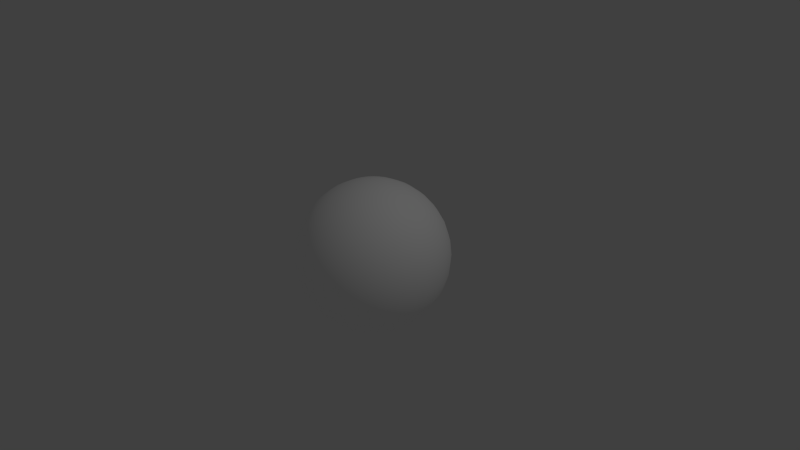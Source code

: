 # Source: sphere_tex.blend  (saved by Blender 2.71.0; exported with 4.5.12 LTS)
import bpy
from mathutils import Matrix  # noqa: F401  (used for matrix-valued properties, if any)

bpy.ops.wm.read_factory_settings(use_empty=True)
scene = bpy.context.scene
scene.name = 'Scene'

# ---- collections
col_collection_1 = bpy.data.collections.new('Collection 1'); scene.collection.children.link(col_collection_1)

# ---- materials (node trees are filled in below, after node groups)
mat_material_001 = bpy.data.materials.new('Material.001')
mat_material_001.alpha_threshold = 0.0
mat_material_001.use_transparent_shadow = False
mat_material_001.diffuse_color = (1.0, 1.0, 1.0, 1.0)
mat_material_001.roughness = 0.5
mat_material_001.specular_intensity = 1.0
mat_material_001.line_color = (0.0, 0.0, 0.0, 1.0)

# ---- material node trees

# ---- world
world_world = bpy.data.worlds.new('World'); scene.world = world_world
world_world.color = (0.05088, 0.05088, 0.05088)
world_world.use_sun_shadow = False
world_world.sun_shadow_jitter_overblur = 0.0
world_world.cycles.sampling_method = 'MANUAL'
world_world.cycles.sample_map_resolution = 256

# ---- cameras
cam_camera = bpy.data.cameras.new('Camera')
cam_camera.clip_end = 100.0
cam_camera.lens = 35.0
cam_camera.sensor_width = 32.0
cam_camera.sensor_height = 18.0
cam_camera.ortho_scale = 7.314
cam_camera.dof.focus_distance = 0.0
cam_camera.dof.aperture_fstop = 128.0

# ---- lights
light_lamp = bpy.data.lights.new('Lamp', 'POINT')
light_lamp.transmission_factor = 0.0
light_lamp.cutoff_distance = 30.0
light_lamp.energy = 100.0
light_lamp.shadow_buffer_clip_start = 1.001
light_lamp.shadow_soft_size = 0.1
light_lamp.shadow_maximum_resolution = 0.006
light_lamp.use_absolute_resolution = True
light_lamp.cycles.use_multiple_importance_sampling = False

# ---- meshes
me_sphere = bpy.data.meshes.new('Sphere')
me_sphere.from_pydata([(-0.1951, 0.0, 0.9808), (-0.3827, 0.0, 0.9239), (-0.5556, 0.0, 0.8315), (-0.7071, 0.0, 0.7071), (-0.8315, 0.0, 0.5556), (-0.9239, 0.0, 0.3827), (-0.9808, 0.0, 0.1951), (-1.0, 0.0, 7.55e-08), (-0.9808, 0.0, -0.1951), (-0.9239, 0.0, -0.3827), (-0.8315, 0.0, -0.5556), (-0.7071, 0.0, -0.7071), (-0.5556, 0.0, -0.8315), (-0.3827, 0.0, -0.9239), (-0.1951, 0.0, -0.9808), (-0.1913, 0.03806, 0.9808), (-0.3753, 0.07466, 0.9239), (-0.5449, 0.1084, 0.8315), (-0.6935, 0.1379, 0.7071), (-0.8155, 0.1622, 0.5556), (-0.9061, 0.1802, 0.3827), (-0.9619, 0.1913, 0.1951), (-0.9808, 0.1951, 7.55e-08), (-0.9619, 0.1913, -0.1951), (-0.9061, 0.1802, -0.3827), (-0.8155, 0.1622, -0.5556), (-0.6935, 0.1379, -0.7071), (-0.5449, 0.1084, -0.8315), (-0.3753, 0.07466, -0.9239), (-0.1913, 0.03806, -0.9808), (-0.1802, 0.07466, 0.9808), (-0.3536, 0.1464, 0.9239), (-0.5133, 0.2126, 0.8315), (-0.6533, 0.2706, 0.7071), (-0.7682, 0.3182, 0.5556), (-0.8536, 0.3536, 0.3827), (-0.9061, 0.3753, 0.1951), (-0.9239, 0.3827, 7.55e-08), (-0.9061, 0.3753, -0.1951), (-0.8536, 0.3536, -0.3827), (-0.7682, 0.3182, -0.5556), (-0.6533, 0.2706, -0.7071), (-0.5133, 0.2126, -0.8315), (-0.3536, 0.1464, -0.9239), (-0.1802, 0.07466, -0.9808), (-0.1622, 0.1084, 0.9808), (-0.3182, 0.2126, 0.9239), (-0.4619, 0.3087, 0.8315), (-0.5879, 0.3928, 0.7071), (-0.6913, 0.4619, 0.5556), (-0.7682, 0.5133, 0.3827), (-0.8155, 0.5449, 0.1951), (-0.8315, 0.5556, 7.55e-08), (-0.8155, 0.5449, -0.1951), (-0.7682, 0.5133, -0.3827), (-0.6913, 0.4619, -0.5556), (-0.5879, 0.3928, -0.7071), (-0.4619, 0.3087, -0.8315), (-0.3182, 0.2126, -0.9239), (-0.1622, 0.1084, -0.9808), (-0.1379, 0.1379, 0.9808), (-0.2706, 0.2706, 0.9239), (-0.3928, 0.3928, 0.8315), (-0.5, 0.5, 0.7071), (-0.5879, 0.5879, 0.5556), (-0.6533, 0.6533, 0.3827), (-0.6935, 0.6935, 0.1951), (-0.7071, 0.7071, 7.55e-08), (-0.6935, 0.6935, -0.1951), (-0.6533, 0.6533, -0.3827), (-0.5879, 0.5879, -0.5556), (-0.5, 0.5, -0.7071), (-0.3928, 0.3928, -0.8315), (-0.2706, 0.2706, -0.9239), (-0.1379, 0.1379, -0.9808), (-0.1084, 0.1622, 0.9808), (-0.2126, 0.3182, 0.9239), (-0.3087, 0.4619, 0.8315), (-0.3928, 0.5879, 0.7071), (-0.4619, 0.6913, 0.5556), (-0.5133, 0.7682, 0.3827), (-0.5449, 0.8155, 0.1951), (-0.5556, 0.8315, 7.55e-08), (-0.5449, 0.8155, -0.1951), (-0.5133, 0.7682, -0.3827), (-0.4619, 0.6913, -0.5556), (-0.3928, 0.5879, -0.7071), (-0.3087, 0.4619, -0.8315), (-0.2126, 0.3182, -0.9239), (-0.1084, 0.1622, -0.9808), (-0.07466, 0.1802, 0.9808), (-0.1464, 0.3536, 0.9239), (-0.2126, 0.5133, 0.8315), (-0.2706, 0.6533, 0.7071), (-0.3182, 0.7682, 0.5556), (-0.3536, 0.8536, 0.3827), (-0.3753, 0.9061, 0.1951), (-0.3827, 0.9239, 7.55e-08), (-0.3753, 0.9061, -0.1951), (-0.3536, 0.8536, -0.3827), (-0.3182, 0.7682, -0.5556), (-0.2706, 0.6533, -0.7071), (-0.2126, 0.5133, -0.8315), (-0.1464, 0.3536, -0.9239), (-0.07466, 0.1802, -0.9808), (-0.03806, 0.1913, 0.9808), (-0.07466, 0.3753, 0.9239), (-0.1084, 0.5449, 0.8315), (-0.1379, 0.6935, 0.7071), (-0.1622, 0.8155, 0.5556), (-0.1802, 0.9061, 0.3827), (-0.1913, 0.9619, 0.1951), (-0.1951, 0.9808, 7.55e-08), (-0.1913, 0.9619, -0.1951), (-0.1802, 0.9061, -0.3827), (-0.1622, 0.8155, -0.5556), (-0.1379, 0.6935, -0.7071), (-0.1084, 0.5449, -0.8315), (-0.07466, 0.3753, -0.9239), (-0.03806, 0.1913, -0.9808), (3.266e-07, 0.1951, 0.9808), (3.192e-07, 0.3827, 0.9239), (3.117e-07, 0.5556, 0.8315), (3.192e-07, 0.7071, 0.7071), (3.341e-07, 0.8315, 0.5556), (2.745e-07, 0.9239, 0.3827), (3.937e-07, 0.9808, 0.1951), (3.788e-07, 1.0, 7.55e-08), (3.937e-07, 0.9808, -0.1951), (2.298e-07, 0.9239, -0.3827), (3.341e-07, 0.8315, -0.5556), (3.192e-07, 0.7071, -0.7071), (3.415e-07, 0.5556, -0.8315), (3.043e-07, 0.3827, -0.9239), (3.08e-07, 0.1951, -0.9808), (0.03806, 0.1913, 0.9808), (0.07466, 0.3753, 0.9239), (0.1084, 0.5449, 0.8315), (0.138, 0.6935, 0.7071), (0.1622, 0.8155, 0.5556), (0.1802, 0.9061, 0.3827), (0.1913, 0.9619, 0.1951), (0.1951, 0.9808, 7.55e-08), (0.1913, 0.9619, -0.1951), (0.1802, 0.9061, -0.3827), (0.1622, 0.8155, -0.5556), (0.138, 0.6935, -0.7071), (0.1084, 0.5449, -0.8315), (0.07466, 0.3753, -0.9239), (0.03806, 0.1913, -0.9808), (0.07466, 0.1802, 0.9808), (0.1464, 0.3536, 0.9239), (0.2126, 0.5133, 0.8315), (0.2706, 0.6533, 0.7071), (0.3182, 0.7682, 0.5556), (0.3536, 0.8536, 0.3827), (0.3753, 0.9061, 0.1951), (0.3827, 0.9239, 7.55e-08), (0.3753, 0.9061, -0.1951), (0.3536, 0.8536, -0.3827), (0.3182, 0.7682, -0.5556), (0.2706, 0.6533, -0.7071), (0.2126, 0.5133, -0.8315), (0.1464, 0.3536, -0.9239), (0.07466, 0.1802, -0.9808), (0.1084, 0.1622, 0.9808), (0.2126, 0.3182, 0.9239), (0.3087, 0.4619, 0.8315), (0.3928, 0.5879, 0.7071), (0.4619, 0.6913, 0.5556), (0.5133, 0.7682, 0.3827), (0.5449, 0.8155, 0.1951), (0.5556, 0.8315, 7.55e-08), (0.5449, 0.8155, -0.1951), (0.5133, 0.7682, -0.3827), (0.4619, 0.6913, -0.5556), (0.3928, 0.5879, -0.7071), (0.3087, 0.4619, -0.8315), (0.2126, 0.3182, -0.9239), (0.1084, 0.1622, -0.9808), (0.138, 0.1379, 0.9808), (0.2706, 0.2706, 0.9239), (0.3928, 0.3928, 0.8315), (0.5, 0.5, 0.7071), (0.5879, 0.5879, 0.5556), (0.6533, 0.6533, 0.3827), (0.6935, 0.6935, 0.1951), (0.7071, 0.7071, 7.55e-08), (0.6935, 0.6935, -0.1951), (0.6533, 0.6533, -0.3827), (0.5879, 0.5879, -0.5556), (0.5, 0.5, -0.7071), (0.3928, 0.3928, -0.8315), (0.2706, 0.2706, -0.9239), (0.138, 0.1379, -0.9808), (0.1622, 0.1084, 0.9808), (0.3182, 0.2126, 0.9239), (0.4619, 0.3087, 0.8315), (0.5879, 0.3928, 0.7071), (0.6913, 0.4619, 0.5556), (0.7682, 0.5133, 0.3827), (0.8155, 0.5449, 0.1951), (0.8315, 0.5556, 7.55e-08), (0.8155, 0.5449, -0.1951), (0.7682, 0.5133, -0.3827), (0.6913, 0.4619, -0.5556), (0.5879, 0.3928, -0.7071), (0.4619, 0.3087, -0.8315), (0.3182, 0.2126, -0.9239), (0.1622, 0.1084, -0.9808), (0.1802, 0.07466, 0.9808), (0.3536, 0.1464, 0.9239), (0.5133, 0.2126, 0.8315), (0.6533, 0.2706, 0.7071), (0.7682, 0.3182, 0.5556), (0.8536, 0.3536, 0.3827), (0.9061, 0.3753, 0.1951), (0.9239, 0.3827, 7.55e-08), (0.9061, 0.3753, -0.1951), (0.8536, 0.3536, -0.3827), (0.7682, 0.3182, -0.5556), (0.6533, 0.2706, -0.7071), (0.5133, 0.2126, -0.8315), (0.3536, 0.1464, -0.9239), (0.1802, 0.07466, -0.9808), (0.1913, 0.03806, 0.9808), (0.3753, 0.07466, 0.9239), (0.5449, 0.1084, 0.8315), (0.6935, 0.1379, 0.7071), (0.8155, 0.1622, 0.5556), (0.9061, 0.1802, 0.3827), (0.9619, 0.1913, 0.1951), (0.9808, 0.1951, 7.55e-08), (0.9619, 0.1913, -0.1951), (0.9061, 0.1802, -0.3827), (0.8155, 0.1622, -0.5556), (0.6935, 0.1379, -0.7071), (0.5449, 0.1084, -0.8315), (0.3753, 0.07466, -0.9239), (0.1913, 0.03806, -0.9808), (0.1951, -7.212e-09, 0.9808), (0.3827, 4.122e-08, 0.9239), (0.5556, 2.632e-08, 0.8315), (0.7071, -2.584e-08, 0.7071), (0.8315, -8.544e-08, 0.5556), (0.9239, 6.357e-08, 0.3827), (0.9808, -8.544e-08, 0.1951), (1.0, -1.003e-07, 7.55e-08), (0.9808, -8.544e-08, -0.1951), (0.9239, 6.357e-08, -0.3827), (0.8315, -8.544e-08, -0.5556), (0.7071, -2.584e-08, -0.7071), (0.5556, -1.094e-08, -0.8315), (0.3827, 3.964e-09, -0.9239), (0.1951, 3.964e-09, -0.9808), (0.1913, -0.03806, 0.9808), (0.3753, -0.07466, 0.9239), (0.5449, -0.1084, 0.8315), (0.6935, -0.1379, 0.7071), (0.8155, -0.1622, 0.5556), (0.9061, -0.1802, 0.3827), (0.9619, -0.1913, 0.1951), (0.9808, -0.1951, 7.55e-08), (0.9619, -0.1913, -0.1951), (0.9061, -0.1802, -0.3827), (0.8155, -0.1622, -0.5556), (0.6935, -0.1379, -0.7071), (0.5449, -0.1084, -0.8315), (0.3753, -0.07466, -0.9239), (0.1913, -0.03806, -0.9808), (0.1802, -0.07466, 0.9808), (0.3536, -0.1464, 0.9239), (0.5133, -0.2126, 0.8315), (0.6533, -0.2706, 0.7071), (0.7682, -0.3182, 0.5556), (0.8536, -0.3536, 0.3827), (0.9061, -0.3753, 0.1951), (0.9239, -0.3827, 7.55e-08), (0.9061, -0.3753, -0.1951), (0.8536, -0.3536, -0.3827), (0.7682, -0.3182, -0.5556), (0.6533, -0.2706, -0.7071), (0.5133, -0.2126, -0.8315), (0.3536, -0.1464, -0.9239), (0.1802, -0.07466, -0.9808), (0.1622, -0.1084, 0.9808), (0.3182, -0.2126, 0.9239), (0.4619, -0.3087, 0.8315), (0.5879, -0.3928, 0.7071), (0.6913, -0.4619, 0.5556), (0.7682, -0.5133, 0.3827), (0.8155, -0.5449, 0.1951), (0.8315, -0.5556, 7.55e-08), (0.8155, -0.5449, -0.1951), (0.7682, -0.5133, -0.3827), (0.6913, -0.4619, -0.5556), (0.5879, -0.3928, -0.7071), (0.4619, -0.3087, -0.8315), (0.3182, -0.2126, -0.9239), (0.1622, -0.1084, -0.9808), (0.138, -0.1379, 0.9808), (0.2706, -0.2706, 0.9239), (0.3928, -0.3928, 0.8315), (0.5, -0.5, 0.7071), (0.5879, -0.5879, 0.5556), (0.6533, -0.6533, 0.3827), (0.6935, -0.6935, 0.1951), (0.7071, -0.7071, 7.55e-08), (0.6935, -0.6935, -0.1951), (0.6533, -0.6533, -0.3827), (0.5879, -0.5879, -0.5556), (0.5, -0.5, -0.7071), (0.3928, -0.3928, -0.8315), (0.2706, -0.2706, -0.9239), (0.1379, -0.1379, -0.9808), (0.1084, -0.1622, 0.9808), (0.2126, -0.3182, 0.9239), (0.3087, -0.4619, 0.8315), (0.3928, -0.5879, 0.7071), (0.4619, -0.6913, 0.5556), (0.5133, -0.7682, 0.3827), (0.5449, -0.8155, 0.1951), (0.5556, -0.8315, 7.55e-08), (0.5449, -0.8155, -0.1951), (0.5133, -0.7682, -0.3827), (0.4619, -0.6913, -0.5556), (0.3928, -0.5879, -0.7071), (0.3087, -0.4619, -0.8315), (0.2126, -0.3182, -0.9239), (0.1084, -0.1622, -0.9808), (3.258e-07, 0.0, -1.0), (0.07466, -0.1802, 0.9808), (0.1464, -0.3536, 0.9239), (0.2126, -0.5133, 0.8315), (0.2706, -0.6533, 0.7071), (0.3182, -0.7682, 0.5556), (0.3536, -0.8536, 0.3827), (0.3753, -0.9061, 0.1951), (0.3827, -0.9239, 7.55e-08), (0.3753, -0.9061, -0.1951), (0.3536, -0.8536, -0.3827), (0.3182, -0.7682, -0.5556), (0.2706, -0.6533, -0.7071), (0.2126, -0.5133, -0.8315), (0.1464, -0.3536, -0.9239), (0.07466, -0.1802, -0.9808), (0.03806, -0.1913, 0.9808), (0.07466, -0.3753, 0.9239), (0.1084, -0.5449, 0.8315), (0.1379, -0.6935, 0.7071), (0.1622, -0.8155, 0.5556), (0.1802, -0.9061, 0.3827), (0.1913, -0.9619, 0.1951), (0.1951, -0.9808, 7.55e-08), (0.1913, -0.9619, -0.1951), (0.1802, -0.9061, -0.3827), (0.1622, -0.8155, -0.5556), (0.1379, -0.6935, -0.7071), (0.1084, -0.5449, -0.8315), (0.07466, -0.3753, -0.9239), (0.03806, -0.1913, -0.9808), (3.117e-07, -0.1951, 0.9808), (2.819e-07, -0.3827, 0.9239), (2.819e-07, -0.5556, 0.8315), (1.851e-07, -0.7071, 0.7071), (1.404e-07, -0.8315, 0.5556), (3.192e-07, -0.9239, 0.3827), (9.567e-08, -0.9808, 0.1951), (1.404e-07, -1.0, 7.55e-08), (9.567e-08, -0.9808, -0.1951), (3.192e-07, -0.9239, -0.3827), (1.404e-07, -0.8315, -0.5556), (1.851e-07, -0.7071, -0.7071), (2.596e-07, -0.5556, -0.8315), (2.521e-07, -0.3827, -0.9239), (3.155e-07, -0.1951, -0.9808), (-0.03806, -0.1913, 0.9808), (-0.07466, -0.3753, 0.9239), (-0.1084, -0.5449, 0.8315), (-0.1379, -0.6935, 0.7071), (-0.1622, -0.8155, 0.5556), (-0.1802, -0.9061, 0.3827), (-0.1913, -0.9619, 0.1951), (-0.1951, -0.9808, 7.55e-08), (-0.1913, -0.9619, -0.1951), (-0.1802, -0.9061, -0.3827), (-0.1622, -0.8155, -0.5556), (-0.1379, -0.6935, -0.7071), (-0.1084, -0.5449, -0.8315), (-0.07466, -0.3753, -0.9239), (-0.03806, -0.1913, -0.9808), (-0.07466, -0.1802, 0.9808), (-0.1464, -0.3536, 0.9239), (-0.2126, -0.5133, 0.8315), (-0.2706, -0.6533, 0.7071), (-0.3182, -0.7682, 0.5556), (-0.3536, -0.8536, 0.3827), (-0.3753, -0.9061, 0.1951), (-0.3827, -0.9239, 7.55e-08), (-0.3753, -0.9061, -0.1951), (-0.3536, -0.8536, -0.3827), (-0.3182, -0.7682, -0.5556), (-0.2706, -0.6533, -0.7071), (-0.2126, -0.5133, -0.8315), (-0.1464, -0.3536, -0.9239), (-0.07466, -0.1802, -0.9808), (-0.1084, -0.1622, 0.9808), (-0.2126, -0.3182, 0.9239), (-0.3087, -0.4619, 0.8315), (-0.3928, -0.5879, 0.7071), (-0.4619, -0.6913, 0.5556), (-0.5133, -0.7682, 0.3827), (-0.5449, -0.8155, 0.1951), (-0.5556, -0.8315, 7.55e-08), (-0.5449, -0.8155, -0.1951), (-0.5133, -0.7682, -0.3827), (-0.4619, -0.6913, -0.5556), (-0.3928, -0.5879, -0.7071), (-0.3087, -0.4619, -0.8315), (-0.2126, -0.3182, -0.9239), (-0.1084, -0.1622, -0.9808), (-0.1379, -0.1379, 0.9808), (-0.2706, -0.2706, 0.9239), (-0.3928, -0.3928, 0.8315), (-0.5, -0.5, 0.7071), (-0.5879, -0.5879, 0.5556), (-0.6533, -0.6533, 0.3827), (-0.6935, -0.6935, 0.1951), (-0.7071, -0.7071, 7.55e-08), (-0.6935, -0.6935, -0.1951), (-0.6533, -0.6533, -0.3827), (-0.5879, -0.5879, -0.5556), (-0.5, -0.5, -0.7071), (-0.3928, -0.3928, -0.8315), (-0.2706, -0.2706, -0.9239), (-0.1379, -0.1379, -0.9808), (-0.1622, -0.1084, 0.9808), (-0.3182, -0.2126, 0.9239), (-0.4619, -0.3087, 0.8315), (-0.5879, -0.3928, 0.7071), (-0.6913, -0.4619, 0.5556), (-0.7682, -0.5133, 0.3827), (-0.8155, -0.5449, 0.1951), (-0.8315, -0.5556, 7.55e-08), (-0.8155, -0.5449, -0.1951), (-0.7682, -0.5133, -0.3827), (-0.6913, -0.4619, -0.5556), (-0.5879, -0.3928, -0.7071), (-0.4619, -0.3087, -0.8315), (-0.3182, -0.2126, -0.9239), (-0.1622, -0.1084, -0.9808), (2.48e-08, -1.247e-07, 1.0), (-0.1802, -0.07466, 0.9808), (-0.3536, -0.1464, 0.9239), (-0.5133, -0.2126, 0.8315), (-0.6533, -0.2706, 0.7071), (-0.7682, -0.3182, 0.5556), (-0.8536, -0.3536, 0.3827), (-0.9061, -0.3753, 0.1951), (-0.9239, -0.3827, 7.55e-08), (-0.9061, -0.3753, -0.1951), (-0.8536, -0.3536, -0.3827), (-0.7682, -0.3182, -0.5556), (-0.6533, -0.2706, -0.7071), (-0.5133, -0.2126, -0.8315), (-0.3536, -0.1464, -0.9239), (-0.1802, -0.07466, -0.9808), (-0.1913, -0.03806, 0.9808), (-0.3753, -0.07466, 0.9239), (-0.5449, -0.1084, 0.8315), (-0.6935, -0.1379, 0.7071), (-0.8155, -0.1622, 0.5556), (-0.9061, -0.1802, 0.3827), (-0.9619, -0.1913, 0.1951), (-0.9808, -0.1951, 7.55e-08), (-0.9619, -0.1913, -0.1951), (-0.9061, -0.1802, -0.3827), (-0.8155, -0.1622, -0.5556), (-0.6935, -0.1379, -0.7071), (-0.5449, -0.1084, -0.8315), (-0.3753, -0.07466, -0.9239), (-0.1913, -0.03806, -0.9808)], [], [(1, 0, 15, 16), (12, 11, 26, 27), (10, 9, 24, 25), (8, 7, 22, 23), (6, 5, 20, 21), (4, 3, 18, 19), (2, 1, 16, 17), (13, 12, 27, 28), (11, 10, 25, 26), (9, 8, 23, 24), (7, 6, 21, 22), (5, 4, 19, 20), (3, 2, 17, 18), (14, 13, 28, 29), (22, 21, 36, 37), (20, 19, 34, 35), (18, 17, 32, 33), (29, 28, 43, 44), (16, 15, 30, 31), (27, 26, 41, 42), (25, 24, 39, 40), (23, 22, 37, 38), (21, 20, 35, 36), (19, 18, 33, 34), (17, 16, 31, 32), (28, 27, 42, 43), (26, 25, 40, 41), (24, 23, 38, 39), (37, 36, 51, 52), (35, 34, 49, 50), (33, 32, 47, 48), (44, 43, 58, 59), (31, 30, 45, 46), (42, 41, 56, 57), (40, 39, 54, 55), (38, 37, 52, 53), (36, 35, 50, 51), (34, 33, 48, 49), (32, 31, 46, 47), (43, 42, 57, 58), (41, 40, 55, 56), (39, 38, 53, 54), (52, 51, 66, 67), (50, 49, 64, 65), (48, 47, 62, 63), (59, 58, 73, 74), (46, 45, 60, 61), (57, 56, 71, 72), (55, 54, 69, 70), (53, 52, 67, 68), (51, 50, 65, 66), (49, 48, 63, 64), (47, 46, 61, 62), (58, 57, 72, 73), (56, 55, 70, 71), (54, 53, 68, 69), (67, 66, 81, 82), (65, 64, 79, 80), (63, 62, 77, 78), (74, 73, 88, 89), (61, 60, 75, 76), (72, 71, 86, 87), (70, 69, 84, 85), (68, 67, 82, 83), (66, 65, 80, 81), (64, 63, 78, 79), (62, 61, 76, 77), (73, 72, 87, 88), (71, 70, 85, 86), (69, 68, 83, 84), (82, 81, 96, 97), (80, 79, 94, 95), (78, 77, 92, 93), (89, 88, 103, 104), (76, 75, 90, 91), (87, 86, 101, 102), (85, 84, 99, 100), (83, 82, 97, 98), (81, 80, 95, 96), (79, 78, 93, 94), (77, 76, 91, 92), (88, 87, 102, 103), (86, 85, 100, 101), (84, 83, 98, 99), (97, 96, 111, 112), (95, 94, 109, 110), (93, 92, 107, 108), (104, 103, 118, 119), (91, 90, 105, 106), (102, 101, 116, 117), (100, 99, 114, 115), (98, 97, 112, 113), (96, 95, 110, 111), (94, 93, 108, 109), (92, 91, 106, 107), (103, 102, 117, 118), (101, 100, 115, 116), (99, 98, 113, 114), (112, 111, 126, 127), (110, 109, 124, 125), (108, 107, 122, 123), (119, 118, 133, 134), (106, 105, 120, 121), (117, 116, 131, 132), (115, 114, 129, 130), (113, 112, 127, 128), (111, 110, 125, 126), (109, 108, 123, 124), (107, 106, 121, 122), (118, 117, 132, 133), (116, 115, 130, 131), (114, 113, 128, 129), (127, 126, 141, 142), (125, 124, 139, 140), (123, 122, 137, 138), (134, 133, 148, 149), (121, 120, 135, 136), (132, 131, 146, 147), (130, 129, 144, 145), (128, 127, 142, 143), (126, 125, 140, 141), (124, 123, 138, 139), (122, 121, 136, 137), (133, 132, 147, 148), (131, 130, 145, 146), (129, 128, 143, 144), (142, 141, 156, 157), (140, 139, 154, 155), (138, 137, 152, 153), (149, 148, 163, 164), (136, 135, 150, 151), (147, 146, 161, 162), (145, 144, 159, 160), (143, 142, 157, 158), (141, 140, 155, 156), (139, 138, 153, 154), (137, 136, 151, 152), (148, 147, 162, 163), (146, 145, 160, 161), (144, 143, 158, 159), (157, 156, 171, 172), (155, 154, 169, 170), (153, 152, 167, 168), (164, 163, 178, 179), (151, 150, 165, 166), (162, 161, 176, 177), (160, 159, 174, 175), (158, 157, 172, 173), (156, 155, 170, 171), (154, 153, 168, 169), (152, 151, 166, 167), (163, 162, 177, 178), (161, 160, 175, 176), (159, 158, 173, 174), (172, 171, 186, 187), (170, 169, 184, 185), (168, 167, 182, 183), (179, 178, 193, 194), (166, 165, 180, 181), (177, 176, 191, 192), (175, 174, 189, 190), (173, 172, 187, 188), (171, 170, 185, 186), (169, 168, 183, 184), (167, 166, 181, 182), (178, 177, 192, 193), (176, 175, 190, 191), (174, 173, 188, 189), (187, 186, 201, 202), (185, 184, 199, 200), (183, 182, 197, 198), (194, 193, 208, 209), (181, 180, 195, 196), (192, 191, 206, 207), (190, 189, 204, 205), (188, 187, 202, 203), (186, 185, 200, 201), (184, 183, 198, 199), (182, 181, 196, 197), (193, 192, 207, 208), (191, 190, 205, 206), (189, 188, 203, 204), (202, 201, 216, 217), (200, 199, 214, 215), (198, 197, 212, 213), (209, 208, 223, 224), (196, 195, 210, 211), (207, 206, 221, 222), (205, 204, 219, 220), (203, 202, 217, 218), (201, 200, 215, 216), (199, 198, 213, 214), (197, 196, 211, 212), (208, 207, 222, 223), (206, 205, 220, 221), (204, 203, 218, 219), (217, 216, 231, 232), (215, 214, 229, 230), (213, 212, 227, 228), (224, 223, 238, 239), (211, 210, 225, 226), (222, 221, 236, 237), (220, 219, 234, 235), (218, 217, 232, 233), (216, 215, 230, 231), (214, 213, 228, 229), (212, 211, 226, 227), (223, 222, 237, 238), (221, 220, 235, 236), (219, 218, 233, 234), (232, 231, 246, 247), (230, 229, 244, 245), (228, 227, 242, 243), (239, 238, 253, 254), (226, 225, 240, 241), (237, 236, 251, 252), (235, 234, 249, 250), (233, 232, 247, 248), (231, 230, 245, 246), (229, 228, 243, 244), (227, 226, 241, 242), (238, 237, 252, 253), (236, 235, 250, 251), (234, 233, 248, 249), (247, 246, 261, 262), (245, 244, 259, 260), (243, 242, 257, 258), (254, 253, 268, 269), (241, 240, 255, 256), (252, 251, 266, 267), (250, 249, 264, 265), (248, 247, 262, 263), (246, 245, 260, 261), (244, 243, 258, 259), (242, 241, 256, 257), (253, 252, 267, 268), (251, 250, 265, 266), (249, 248, 263, 264), (262, 261, 276, 277), (260, 259, 274, 275), (258, 257, 272, 273), (269, 268, 283, 284), (256, 255, 270, 271), (267, 266, 281, 282), (265, 264, 279, 280), (263, 262, 277, 278), (261, 260, 275, 276), (259, 258, 273, 274), (257, 256, 271, 272), (268, 267, 282, 283), (266, 265, 280, 281), (264, 263, 278, 279), (277, 276, 291, 292), (275, 274, 289, 290), (273, 272, 287, 288), (284, 283, 298, 299), (271, 270, 285, 286), (282, 281, 296, 297), (280, 279, 294, 295), (278, 277, 292, 293), (276, 275, 290, 291), (274, 273, 288, 289), (272, 271, 286, 287), (283, 282, 297, 298), (281, 280, 295, 296), (279, 278, 293, 294), (292, 291, 306, 307), (290, 289, 304, 305), (288, 287, 302, 303), (299, 298, 313, 314), (286, 285, 300, 301), (297, 296, 311, 312), (295, 294, 309, 310), (293, 292, 307, 308), (291, 290, 305, 306), (289, 288, 303, 304), (287, 286, 301, 302), (298, 297, 312, 313), (296, 295, 310, 311), (294, 293, 308, 309), (307, 306, 321, 322), (305, 304, 319, 320), (303, 302, 317, 318), (314, 313, 328, 329), (301, 300, 315, 316), (312, 311, 326, 327), (310, 309, 324, 325), (308, 307, 322, 323), (306, 305, 320, 321), (304, 303, 318, 319), (302, 301, 316, 317), (313, 312, 327, 328), (311, 310, 325, 326), (309, 308, 323, 324), (322, 321, 337, 338), (320, 319, 335, 336), (318, 317, 333, 334), (329, 328, 344, 345), (316, 315, 331, 332), (327, 326, 342, 343), (325, 324, 340, 341), (323, 322, 338, 339), (321, 320, 336, 337), (319, 318, 334, 335), (317, 316, 332, 333), (328, 327, 343, 344), (326, 325, 341, 342), (324, 323, 339, 340), (338, 337, 352, 353), (336, 335, 350, 351), (334, 333, 348, 349), (345, 344, 359, 360), (332, 331, 346, 347), (343, 342, 357, 358), (341, 340, 355, 356), (339, 338, 353, 354), (337, 336, 351, 352), (335, 334, 349, 350), (333, 332, 347, 348), (344, 343, 358, 359), (342, 341, 356, 357), (340, 339, 354, 355), (353, 352, 367, 368), (351, 350, 365, 366), (349, 348, 363, 364), (360, 359, 374, 375), (347, 346, 361, 362), (358, 357, 372, 373), (356, 355, 370, 371), (354, 353, 368, 369), (352, 351, 366, 367), (350, 349, 364, 365), (348, 347, 362, 363), (359, 358, 373, 374), (357, 356, 371, 372), (355, 354, 369, 370), (368, 367, 382, 383), (366, 365, 380, 381), (364, 363, 378, 379), (375, 374, 389, 390), (362, 361, 376, 377), (373, 372, 387, 388), (371, 370, 385, 386), (369, 368, 383, 384), (367, 366, 381, 382), (365, 364, 379, 380), (363, 362, 377, 378), (374, 373, 388, 389), (372, 371, 386, 387), (370, 369, 384, 385), (383, 382, 397, 398), (381, 380, 395, 396), (379, 378, 393, 394), (390, 389, 404, 405), (377, 376, 391, 392), (388, 387, 402, 403), (386, 385, 400, 401), (384, 383, 398, 399), (382, 381, 396, 397), (380, 379, 394, 395), (378, 377, 392, 393), (389, 388, 403, 404), (387, 386, 401, 402), (385, 384, 399, 400), (398, 397, 412, 413), (396, 395, 410, 411), (394, 393, 408, 409), (405, 404, 419, 420), (392, 391, 406, 407), (403, 402, 417, 418), (401, 400, 415, 416), (399, 398, 413, 414), (397, 396, 411, 412), (395, 394, 409, 410), (393, 392, 407, 408), (404, 403, 418, 419), (402, 401, 416, 417), (400, 399, 414, 415), (413, 412, 427, 428), (411, 410, 425, 426), (409, 408, 423, 424), (420, 419, 434, 435), (407, 406, 421, 422), (418, 417, 432, 433), (416, 415, 430, 431), (414, 413, 428, 429), (412, 411, 426, 427), (410, 409, 424, 425), (408, 407, 422, 423), (419, 418, 433, 434), (417, 416, 431, 432), (415, 414, 429, 430), (428, 427, 442, 443), (426, 425, 440, 441), (424, 423, 438, 439), (435, 434, 449, 450), (422, 421, 436, 437), (433, 432, 447, 448), (431, 430, 445, 446), (429, 428, 443, 444), (427, 426, 441, 442), (425, 424, 439, 440), (423, 422, 437, 438), (434, 433, 448, 449), (432, 431, 446, 447), (430, 429, 444, 445), (443, 442, 458, 459), (441, 440, 456, 457), (439, 438, 454, 455), (450, 449, 465, 466), (437, 436, 452, 453), (448, 447, 463, 464), (446, 445, 461, 462), (444, 443, 459, 460), (442, 441, 457, 458), (440, 439, 455, 456), (438, 437, 453, 454), (449, 448, 464, 465), (447, 446, 462, 463), (445, 444, 460, 461), (459, 458, 473, 474), (457, 456, 471, 472), (455, 454, 469, 470), (466, 465, 480, 481), (453, 452, 467, 468), (464, 463, 478, 479), (462, 461, 476, 477), (460, 459, 474, 475), (458, 457, 472, 473), (456, 455, 470, 471), (454, 453, 468, 469), (465, 464, 479, 480), (463, 462, 477, 478), (461, 460, 475, 476), (330, 14, 29), (0, 451, 15), (330, 29, 44), (15, 451, 30), (330, 44, 59), (30, 451, 45), (330, 59, 74), (45, 451, 60), (330, 74, 89), (60, 451, 75), (330, 89, 104), (75, 451, 90), (330, 104, 119), (90, 451, 105), (330, 119, 134), (105, 451, 120), (330, 134, 149), (120, 451, 135), (330, 149, 164), (135, 451, 150), (330, 164, 179), (150, 451, 165), (330, 179, 194), (165, 451, 180), (330, 194, 209), (180, 451, 195), (330, 209, 224), (195, 451, 210), (330, 224, 239), (210, 451, 225), (330, 239, 254), (225, 451, 240), (330, 254, 269), (240, 451, 255), (330, 269, 284), (255, 451, 270), (330, 284, 299), (270, 451, 285), (330, 299, 314), (285, 451, 300), (330, 314, 329), (300, 451, 315), (330, 329, 345), (315, 451, 331), (330, 345, 360), (331, 451, 346), (330, 360, 375), (346, 451, 361), (330, 375, 390), (361, 451, 376), (330, 390, 405), (376, 451, 391), (330, 405, 420), (391, 451, 406), (330, 420, 435), (406, 451, 421), (330, 435, 450), (421, 451, 436), (330, 450, 466), (436, 451, 452), (330, 466, 481), (452, 451, 467), (474, 473, 6, 7), (472, 471, 4, 5), (470, 469, 2, 3), (481, 480, 13, 14), (468, 467, 0, 1), (479, 478, 11, 12), (477, 476, 9, 10), (475, 474, 7, 8), (473, 472, 5, 6), (471, 470, 3, 4), (330, 481, 14), (469, 468, 1, 2), (480, 479, 12, 13), (467, 451, 0), (478, 477, 10, 11), (476, 475, 8, 9)])
me_sphere.polygons.foreach_set('use_smooth', [True] * 512)
_uv = me_sphere.uv_layers.new(name='UVMap')
_uv.uv.foreach_set('vector', [0.4806, 0.8899, 0.4919, 0.8281, 0.5037, 0.8281, 0.5159, 0.8897, 1.006, 0.421, 1.008, 0.4833, 0.9861, 0.4832, 0.9883, 0.4209, 1.01, 0.5457, 1.012, 0.6081, 0.9816, 0.6079, 0.9839, 0.5456, 1.015, 0.6704, 1.018, 0.7327, 0.9757, 0.7325, 0.979, 0.6702, 1.022, 0.795, 1.03, 0.857, 0.9629, 0.8566, 0.971, 0.7947, 1.047, 0.9183, 1.148, 0.9739, 0.8403, 0.9725, 0.9438, 0.9178, 0.4433, 0.95, 0.4806, 0.8899, 0.5159, 0.8897, 0.5558, 0.9494, 1.004, 0.3586, 1.006, 0.421, 0.9883, 0.4209, 0.9907, 0.3585, 1.008, 0.4833, 1.01, 0.5457, 0.9839, 0.5456, 0.9861, 0.4832, 1.012, 0.6081, 1.015, 0.6704, 0.979, 0.6702, 0.9816, 0.6079, 1.018, 0.7327, 1.022, 0.795, 0.971, 0.7947, 0.9757, 0.7325, 1.03, 0.857, 1.047, 0.9183, 0.9438, 0.9178, 0.9629, 0.8566, 1.148, 0.9739, 0.4433, 0.95, 0.5558, 0.9494, 0.8403, 0.9725, 1.001, 0.2963, 1.004, 0.3586, 0.9907, 0.3585, 0.9936, 0.2962, 0.9757, 0.7325, 0.971, 0.7947, 0.9224, 0.7815, 0.935, 0.7215, 0.9629, 0.8566, 0.9438, 0.9178, 0.863, 0.894, 0.9023, 0.8399, 0.8403, 0.9725, 0.5558, 0.9494, 0.6223, 0.9257, 0.7681, 0.9328, 0.9936, 0.2962, 0.9907, 0.3585, 0.9776, 0.355, 0.9861, 0.2942, 0.5159, 0.8897, 0.5037, 0.8281, 0.515, 0.8249, 0.5473, 0.8807, 0.9883, 0.4209, 0.9861, 0.4832, 0.9641, 0.4773, 0.9705, 0.4161, 0.9839, 0.5456, 0.9816, 0.6079, 0.9515, 0.5998, 0.958, 0.5386, 0.979, 0.6702, 0.9757, 0.7325, 0.935, 0.7215, 0.9441, 0.6608, 0.971, 0.7947, 0.9629, 0.8566, 0.9023, 0.8399, 0.9224, 0.7815, 0.9438, 0.9178, 0.8403, 0.9725, 0.7681, 0.9328, 0.863, 0.894, 0.5558, 0.9494, 0.5159, 0.8897, 0.5473, 0.8807, 0.6223, 0.9257, 0.9907, 0.3585, 0.9883, 0.4209, 0.9705, 0.4161, 0.9776, 0.355, 0.9861, 0.4832, 0.9839, 0.5456, 0.958, 0.5386, 0.9641, 0.4773, 0.9816, 0.6079, 0.979, 0.6702, 0.9441, 0.6608, 0.9515, 0.5998, 0.935, 0.7215, 0.9224, 0.7815, 0.8797, 0.7575, 0.8975, 0.701, 0.9023, 0.8399, 0.863, 0.894, 0.8123, 0.8586, 0.8539, 0.8112, 0.7681, 0.9328, 0.6223, 0.9257, 0.6462, 0.8936, 0.7415, 0.8909, 0.9861, 0.2942, 0.9776, 0.355, 0.9648, 0.3481, 0.9789, 0.2902, 0.5473, 0.8807, 0.515, 0.8249, 0.5251, 0.819, 0.5702, 0.8648, 0.9705, 0.4161, 0.9641, 0.4773, 0.9427, 0.4658, 0.9531, 0.4068, 0.958, 0.5386, 0.9515, 0.5998, 0.9225, 0.5842, 0.9327, 0.5251, 0.9441, 0.6608, 0.935, 0.7215, 0.8975, 0.701, 0.9111, 0.643, 0.9224, 0.7815, 0.9023, 0.8399, 0.8539, 0.8112, 0.8797, 0.7575, 0.863, 0.894, 0.7681, 0.9328, 0.7415, 0.8909, 0.8123, 0.8586, 0.6223, 0.9257, 0.5473, 0.8807, 0.5702, 0.8648, 0.6462, 0.8936, 0.9776, 0.355, 0.9705, 0.4161, 0.9531, 0.4068, 0.9648, 0.3481, 0.9641, 0.4773, 0.958, 0.5386, 0.9327, 0.5251, 0.9427, 0.4658, 0.9515, 0.5998, 0.9441, 0.6608, 0.9111, 0.643, 0.9225, 0.5842, 0.8975, 0.701, 0.8797, 0.7575, 0.8434, 0.7259, 0.8639, 0.6729, 0.8539, 0.8112, 0.8123, 0.8586, 0.778, 0.8185, 0.8163, 0.7755, 0.7415, 0.8909, 0.6462, 0.8936, 0.6527, 0.8593, 0.723, 0.8492, 0.9789, 0.2902, 0.9648, 0.3481, 0.9525, 0.3379, 0.972, 0.2844, 0.5702, 0.8648, 0.5251, 0.819, 0.5332, 0.8107, 0.5845, 0.8445, 0.9531, 0.4068, 0.9427, 0.4658, 0.9221, 0.4492, 0.9364, 0.3931, 0.9327, 0.5251, 0.9225, 0.5842, 0.8951, 0.562, 0.9086, 0.5056, 0.9111, 0.643, 0.8975, 0.701, 0.8639, 0.6729, 0.8806, 0.618, 0.8797, 0.7575, 0.8539, 0.8112, 0.8163, 0.7755, 0.8434, 0.7259, 0.8123, 0.8586, 0.7415, 0.8909, 0.723, 0.8492, 0.778, 0.8185, 0.6462, 0.8936, 0.5702, 0.8648, 0.5845, 0.8445, 0.6527, 0.8593, 0.9648, 0.3481, 0.9531, 0.4068, 0.9364, 0.3931, 0.9525, 0.3379, 0.9427, 0.4658, 0.9327, 0.5251, 0.9086, 0.5056, 0.9221, 0.4492, 0.9225, 0.5842, 0.9111, 0.643, 0.8806, 0.618, 0.8951, 0.562, 0.8639, 0.6729, 0.8434, 0.7259, 0.8124, 0.6892, 0.834, 0.6392, 0.8163, 0.7755, 0.778, 0.8185, 0.7517, 0.7769, 0.7859, 0.7359, 0.723, 0.8492, 0.6527, 0.8593, 0.6514, 0.8246, 0.7069, 0.8082, 0.972, 0.2844, 0.9525, 0.3379, 0.9409, 0.3247, 0.9658, 0.2769, 0.5845, 0.8445, 0.5332, 0.8107, 0.5391, 0.8006, 0.5919, 0.8218, 0.9364, 0.3931, 0.9221, 0.4492, 0.9024, 0.4278, 0.9204, 0.3754, 0.9086, 0.5056, 0.8951, 0.562, 0.8695, 0.5343, 0.8858, 0.4809, 0.8806, 0.618, 0.8639, 0.6729, 0.834, 0.6392, 0.8526, 0.5872, 0.8434, 0.7259, 0.8163, 0.7755, 0.7859, 0.7359, 0.8124, 0.6892, 0.778, 0.8185, 0.723, 0.8492, 0.7069, 0.8082, 0.7517, 0.7769, 0.6527, 0.8593, 0.5845, 0.8445, 0.5919, 0.8218, 0.6514, 0.8246, 0.9525, 0.3379, 0.9364, 0.3931, 0.9204, 0.3754, 0.9409, 0.3247, 0.9221, 0.4492, 0.9086, 0.5056, 0.8858, 0.4809, 0.9024, 0.4278, 0.8951, 0.562, 0.8806, 0.618, 0.8526, 0.5872, 0.8695, 0.5343, 0.834, 0.6392, 0.8124, 0.6892, 0.7853, 0.6495, 0.8071, 0.6016, 0.7859, 0.7359, 0.7517, 0.7769, 0.7294, 0.735, 0.76, 0.6945, 0.7069, 0.8082, 0.6514, 0.8246, 0.6458, 0.7905, 0.6917, 0.7682, 0.9658, 0.2769, 0.9409, 0.3247, 0.9303, 0.3088, 0.9604, 0.2679, 0.5919, 0.8218, 0.5391, 0.8006, 0.5428, 0.7893, 0.5942, 0.798, 0.9204, 0.3754, 0.9024, 0.4278, 0.8838, 0.4022, 0.9054, 0.3542, 0.8858, 0.4809, 0.8695, 0.5343, 0.8455, 0.502, 0.8642, 0.4517, 0.8526, 0.5872, 0.834, 0.6392, 0.8071, 0.6016, 0.8268, 0.5522, 0.8124, 0.6892, 0.7859, 0.7359, 0.76, 0.6945, 0.7853, 0.6495, 0.7517, 0.7769, 0.7069, 0.8082, 0.6917, 0.7682, 0.7294, 0.735, 0.6514, 0.8246, 0.5919, 0.8218, 0.5942, 0.798, 0.6458, 0.7905, 0.9409, 0.3247, 0.9204, 0.3754, 0.9054, 0.3542, 0.9303, 0.3088, 0.9024, 0.4278, 0.8858, 0.4809, 0.8642, 0.4517, 0.8838, 0.4022, 0.8695, 0.5343, 0.8526, 0.5872, 0.8268, 0.5522, 0.8455, 0.502, 0.8071, 0.6016, 0.7853, 0.6495, 0.7607, 0.6081, 0.7823, 0.5616, 0.76, 0.6945, 0.7294, 0.735, 0.7092, 0.6938, 0.7367, 0.6527, 0.6917, 0.7682, 0.6458, 0.7905, 0.6377, 0.7575, 0.6766, 0.7296, 0.9604, 0.2679, 0.9303, 0.3088, 0.9209, 0.2905, 0.956, 0.2576, 0.5942, 0.798, 0.5428, 0.7893, 0.5444, 0.7772, 0.5927, 0.7742, 0.9054, 0.3542, 0.8838, 0.4022, 0.8661, 0.373, 0.8914, 0.3297, 0.8642, 0.4517, 0.8455, 0.502, 0.8228, 0.4661, 0.8436, 0.4188, 0.8268, 0.5522, 0.8071, 0.6016, 0.7823, 0.5616, 0.8027, 0.514, 0.7853, 0.6495, 0.76, 0.6945, 0.7367, 0.6527, 0.7607, 0.6081, 0.7294, 0.735, 0.6917, 0.7682, 0.6766, 0.7296, 0.7092, 0.6938, 0.6458, 0.7905, 0.5942, 0.798, 0.5927, 0.7742, 0.6377, 0.7575, 0.9303, 0.3088, 0.9054, 0.3542, 0.8914, 0.3297, 0.9209, 0.2905, 0.8838, 0.4022, 0.8642, 0.4517, 0.8436, 0.4188, 0.8661, 0.373, 0.8455, 0.502, 0.8268, 0.5522, 0.8027, 0.514, 0.8228, 0.4661, 0.7823, 0.5616, 0.7607, 0.6081, 0.7374, 0.5663, 0.7587, 0.5201, 0.7367, 0.6527, 0.7092, 0.6938, 0.6898, 0.6538, 0.7148, 0.6112, 0.6766, 0.7296, 0.6377, 0.7575, 0.6276, 0.726, 0.6611, 0.6927, 0.956, 0.2576, 0.9209, 0.2905, 0.9128, 0.2701, 0.9527, 0.2464, 0.5927, 0.7742, 0.5444, 0.7772, 0.5442, 0.7651, 0.5884, 0.7511, 0.8914, 0.3297, 0.8661, 0.373, 0.8493, 0.3407, 0.8786, 0.3024, 0.8436, 0.4188, 0.8228, 0.4661, 0.801, 0.4276, 0.8239, 0.3829, 0.8027, 0.514, 0.7823, 0.5616, 0.7587, 0.5201, 0.7796, 0.4736, 0.7607, 0.6081, 0.7367, 0.6527, 0.7148, 0.6112, 0.7374, 0.5663, 0.7092, 0.6938, 0.6766, 0.7296, 0.6611, 0.6927, 0.6898, 0.6538, 0.6377, 0.7575, 0.5927, 0.7742, 0.5884, 0.7511, 0.6276, 0.726, 0.9209, 0.2905, 0.8914, 0.3297, 0.8786, 0.3024, 0.9128, 0.2701, 0.8661, 0.373, 0.8436, 0.4188, 0.8239, 0.3829, 0.8493, 0.3407, 0.8228, 0.4661, 0.8027, 0.514, 0.7796, 0.4736, 0.801, 0.4276, 0.7587, 0.5201, 0.7374, 0.5663, 0.7146, 0.5248, 0.7355, 0.4782, 0.7148, 0.6112, 0.6898, 0.6538, 0.6704, 0.6156, 0.6932, 0.5708, 0.6611, 0.6927, 0.6276, 0.726, 0.6161, 0.6965, 0.6451, 0.658, 0.9527, 0.2464, 0.9128, 0.2701, 0.9064, 0.2481, 0.9509, 0.2344, 0.5884, 0.7511, 0.5442, 0.7651, 0.5423, 0.7532, 0.582, 0.7291, 0.8786, 0.3024, 0.8493, 0.3407, 0.8334, 0.3059, 0.867, 0.2728, 0.8239, 0.3829, 0.801, 0.4276, 0.7795, 0.3872, 0.8046, 0.3447, 0.7796, 0.4736, 0.7587, 0.5201, 0.7355, 0.4782, 0.7568, 0.4321, 0.7374, 0.5663, 0.7148, 0.6112, 0.6932, 0.5708, 0.7146, 0.5248, 0.6898, 0.6538, 0.6611, 0.6927, 0.6451, 0.658, 0.6704, 0.6156, 0.6276, 0.726, 0.5884, 0.7511, 0.582, 0.7291, 0.6161, 0.6965, 0.9128, 0.2701, 0.8786, 0.3024, 0.867, 0.2728, 0.9064, 0.2481, 0.8493, 0.3407, 0.8239, 0.3829, 0.8046, 0.3447, 0.8334, 0.3059, 0.801, 0.4276, 0.7796, 0.4736, 0.7568, 0.4321, 0.7795, 0.3872, 0.7355, 0.4782, 0.7146, 0.5248, 0.6915, 0.4845, 0.7119, 0.4368, 0.6932, 0.5708, 0.6704, 0.6156, 0.6507, 0.5798, 0.6714, 0.5324, 0.6451, 0.658, 0.6161, 0.6965, 0.6032, 0.6693, 0.6283, 0.6258, 0.9509, 0.2344, 0.9064, 0.2481, 0.9023, 0.2248, 0.9507, 0.2223, 0.582, 0.7291, 0.5423, 0.7532, 0.539, 0.742, 0.5739, 0.7088, 0.867, 0.2728, 0.8334, 0.3059, 0.8179, 0.2689, 0.8571, 0.2413, 0.8046, 0.3447, 0.7795, 0.3872, 0.7575, 0.3457, 0.7852, 0.3046, 0.7568, 0.4321, 0.7355, 0.4782, 0.7119, 0.4368, 0.7335, 0.3902, 0.7146, 0.5248, 0.6932, 0.5708, 0.6714, 0.5324, 0.6915, 0.4845, 0.6704, 0.6156, 0.6451, 0.658, 0.6283, 0.6258, 0.6507, 0.5798, 0.6161, 0.6965, 0.582, 0.7291, 0.5739, 0.7088, 0.6032, 0.6693, 0.9064, 0.2481, 0.867, 0.2728, 0.8571, 0.2413, 0.9023, 0.2248, 0.8334, 0.3059, 0.8046, 0.3447, 0.7852, 0.3046, 0.8179, 0.2689, 0.7795, 0.3872, 0.7568, 0.4321, 0.7335, 0.3902, 0.7575, 0.3457, 0.7119, 0.4368, 0.6915, 0.4845, 0.6673, 0.4464, 0.687, 0.3968, 0.6714, 0.5324, 0.6507, 0.5798, 0.6301, 0.5471, 0.6487, 0.4967, 0.6283, 0.6258, 0.6032, 0.6693, 0.5892, 0.645, 0.6106, 0.5968, 0.9507, 0.2223, 0.9023, 0.2248, 0.9009, 0.201, 0.9524, 0.2103, 0.5739, 0.7088, 0.539, 0.742, 0.5345, 0.7317, 0.5644, 0.6905, 0.8571, 0.2413, 0.8179, 0.2689, 0.8028, 0.2302, 0.849, 0.2082, 0.7852, 0.3046, 0.7575, 0.3457, 0.7341, 0.3038, 0.7648, 0.2633, 0.7335, 0.3902, 0.7119, 0.4368, 0.687, 0.3968, 0.7088, 0.3489, 0.6915, 0.4845, 0.6714, 0.5324, 0.6487, 0.4967, 0.6673, 0.4464, 0.6507, 0.5798, 0.6283, 0.6258, 0.6106, 0.5968, 0.6301, 0.5471, 0.6032, 0.6693, 0.5739, 0.7088, 0.5644, 0.6905, 0.5892, 0.645, 0.9023, 0.2248, 0.8571, 0.2413, 0.849, 0.2082, 0.9009, 0.201, 0.8179, 0.2689, 0.7852, 0.3046, 0.7648, 0.2633, 0.8028, 0.2302, 0.7575, 0.3457, 0.7335, 0.3902, 0.7088, 0.3489, 0.7341, 0.3038, 0.687, 0.3968, 0.6673, 0.4464, 0.6415, 0.4115, 0.66, 0.3594, 0.6487, 0.4967, 0.6301, 0.5471, 0.6084, 0.518, 0.6246, 0.4646, 0.6106, 0.5968, 0.5892, 0.645, 0.5741, 0.6238, 0.5919, 0.5713, 0.9524, 0.2103, 0.9009, 0.201, 0.9034, 0.1773, 0.9562, 0.199, 0.5644, 0.6905, 0.5345, 0.7317, 0.529, 0.7228, 0.5537, 0.6747, 0.849, 0.2082, 0.8028, 0.2302, 0.7876, 0.1902, 0.8436, 0.174, 0.7648, 0.2633, 0.7341, 0.3038, 0.7081, 0.2625, 0.7425, 0.2215, 0.7088, 0.3489, 0.687, 0.3968, 0.66, 0.3594, 0.6815, 0.3093, 0.6673, 0.4464, 0.6487, 0.4967, 0.6246, 0.4646, 0.6415, 0.4115, 0.6301, 0.5471, 0.6106, 0.5968, 0.5919, 0.5713, 0.6084, 0.518, 0.5892, 0.645, 0.5644, 0.6905, 0.5537, 0.6747, 0.5741, 0.6238, 0.9009, 0.201, 0.849, 0.2082, 0.8436, 0.174, 0.9034, 0.1773, 0.8028, 0.2302, 0.7648, 0.2633, 0.7425, 0.2215, 0.7876, 0.1902, 0.7341, 0.3038, 0.7088, 0.3489, 0.6815, 0.3093, 0.7081, 0.2625, 0.66, 0.3594, 0.6415, 0.4115, 0.6134, 0.3809, 0.63, 0.3259, 0.6246, 0.4646, 0.6084, 0.518, 0.5855, 0.4935, 0.599, 0.437, 0.5919, 0.5713, 0.5741, 0.6238, 0.5581, 0.6063, 0.5722, 0.5501, 0.9562, 0.199, 0.9034, 0.1773, 0.911, 0.1546, 0.9622, 0.1889, 0.5537, 0.6747, 0.529, 0.7228, 0.5228, 0.7153, 0.5421, 0.6616, 0.8436, 0.174, 0.7876, 0.1902, 0.7714, 0.1491, 0.8425, 0.1394, 0.7425, 0.2215, 0.7081, 0.2625, 0.6775, 0.2231, 0.716, 0.1799, 0.6815, 0.3093, 0.66, 0.3594, 0.63, 0.3259, 0.6504, 0.2728, 0.6415, 0.4115, 0.6246, 0.4646, 0.599, 0.437, 0.6134, 0.3809, 0.6084, 0.518, 0.5919, 0.5713, 0.5722, 0.5501, 0.5855, 0.4935, 0.5741, 0.6238, 0.5537, 0.6747, 0.5421, 0.6616, 0.5581, 0.6063, 0.9034, 0.1773, 0.8436, 0.174, 0.8425, 0.1394, 0.911, 0.1546, 0.7876, 0.1902, 0.7425, 0.2215, 0.716, 0.1799, 0.7714, 0.1491, 0.7081, 0.2625, 0.6815, 0.3093, 0.6504, 0.2728, 0.6775, 0.2231, 0.63, 0.3259, 0.6134, 0.3809, 0.5828, 0.3562, 0.5962, 0.2981, 0.599, 0.437, 0.5855, 0.4935, 0.5614, 0.4743, 0.5715, 0.415, 0.5722, 0.5501, 0.5581, 0.6063, 0.5413, 0.5928, 0.5515, 0.5336, 0.9622, 0.1889, 0.911, 0.1546, 0.9256, 0.1345, 0.9704, 0.1807, 0.5421, 0.6616, 0.5228, 0.7153, 0.516, 0.7096, 0.5298, 0.6516, 0.8425, 0.1394, 0.7714, 0.1491, 0.7527, 0.1074, 0.8494, 0.1051, 0.716, 0.1799, 0.6775, 0.2231, 0.6395, 0.1875, 0.6812, 0.1399, 0.6504, 0.2728, 0.63, 0.3259, 0.5962, 0.2981, 0.6139, 0.2414, 0.6134, 0.3809, 0.599, 0.437, 0.5715, 0.415, 0.5828, 0.3562, 0.5855, 0.4935, 0.5722, 0.5501, 0.5515, 0.5336, 0.5614, 0.4743, 0.5581, 0.6063, 0.5421, 0.6616, 0.5298, 0.6516, 0.5413, 0.5928, 0.911, 0.1546, 0.8425, 0.1394, 0.8494, 0.1051, 0.9256, 0.1345, 0.7714, 0.1491, 0.716, 0.1799, 0.6812, 0.1399, 0.7527, 0.1074, 0.6775, 0.2231, 0.6504, 0.2728, 0.6139, 0.2414, 0.6395, 0.1875, 0.5962, 0.2981, 0.5828, 0.3562, 0.5496, 0.3386, 0.5586, 0.2779, 0.5715, 0.415, 0.5614, 0.4743, 0.5361, 0.461, 0.5425, 0.3997, 0.5515, 0.5336, 0.5413, 0.5928, 0.5239, 0.5836, 0.5301, 0.5223, 0.9704, 0.1807, 0.9256, 0.1345, 0.9489, 0.1188, 0.9805, 0.1749, 0.5298, 0.6516, 0.516, 0.7096, 0.5087, 0.7057, 0.517, 0.6448, 0.8494, 0.1051, 0.7527, 0.1074, 0.7255, 0.06559, 0.8744, 0.07315, 0.6812, 0.1399, 0.6395, 0.1875, 0.5906, 0.1592, 0.6295, 0.1047, 0.6139, 0.2414, 0.5962, 0.2981, 0.5586, 0.2779, 0.5709, 0.2178, 0.5828, 0.3562, 0.5715, 0.415, 0.5425, 0.3997, 0.5496, 0.3386, 0.5614, 0.4743, 0.5515, 0.5336, 0.5301, 0.5223, 0.5361, 0.461, 0.5413, 0.5928, 0.5298, 0.6516, 0.517, 0.6448, 0.5239, 0.5836, 0.9256, 0.1345, 0.8494, 0.1051, 0.8744, 0.07315, 0.9489, 0.1188, 0.7527, 0.1074, 0.6812, 0.1399, 0.6295, 0.1047, 0.7255, 0.06559, 0.6395, 0.1875, 0.6139, 0.2414, 0.5709, 0.2178, 0.5906, 0.1592, 0.5586, 0.2779, 0.5496, 0.3386, 0.5147, 0.3296, 0.5177, 0.2673, 0.5425, 0.3997, 0.5361, 0.461, 0.5102, 0.4543, 0.5123, 0.3919, 0.5301, 0.5223, 0.5239, 0.5836, 0.5061, 0.579, 0.5082, 0.5167, 0.9805, 0.1749, 0.9489, 0.1188, 0.9806, 0.1101, 0.9919, 0.1719, 0.517, 0.6448, 0.5087, 0.7057, 0.5012, 0.7037, 0.5039, 0.6414, 0.8744, 0.07315, 0.7255, 0.06559, 0.6483, 0.02614, 0.9433, 0.05, 0.6295, 0.1047, 0.5906, 0.1592, 0.5297, 0.143, 0.5475, 0.08166, 0.5709, 0.2178, 0.5586, 0.2779, 0.5177, 0.2673, 0.5221, 0.205, 0.5496, 0.3386, 0.5425, 0.3997, 0.5123, 0.3919, 0.5147, 0.3296, 0.5361, 0.461, 0.5301, 0.5223, 0.5082, 0.5167, 0.5102, 0.4543, 0.5239, 0.5836, 0.517, 0.6448, 0.5039, 0.6414, 0.5061, 0.579, 0.9489, 0.1188, 0.8744, 0.07315, 0.9433, 0.05, 0.9806, 0.1101, 0.7255, 0.06559, 0.6295, 0.1047, 0.5475, 0.08166, 0.6483, 0.02614, 0.5906, 0.1592, 0.5709, 0.2178, 0.5221, 0.205, 0.5297, 0.143, 0.5177, 0.2673, 0.5147, 0.3296, 0.479, 0.3298, 0.4757, 0.2675, 0.5123, 0.3919, 0.5102, 0.4543, 0.4839, 0.4544, 0.4816, 0.3921, 0.5082, 0.5167, 0.5061, 0.579, 0.4883, 0.5791, 0.4861, 0.5168, 0.9919, 0.1719, 0.9806, 0.1101, 1.016, 0.1103, 1.004, 0.1719, 0.5039, 0.6414, 0.5012, 0.7037, 0.4936, 0.7038, 0.4907, 0.6415, 0.9433, 0.05, 0.6483, 0.02614, 1.34, 0.02749, 1.056, 0.05057, 0.5475, 0.08166, 0.5297, 0.143, 0.4629, 0.1434, 0.4438, 0.08219, 0.5221, 0.205, 0.5177, 0.2673, 0.4757, 0.2675, 0.471, 0.2053, 0.5147, 0.3296, 0.5123, 0.3919, 0.4816, 0.3921, 0.479, 0.3298, 0.5102, 0.4543, 0.5082, 0.5167, 0.4861, 0.5168, 0.4839, 0.4544, 0.5061, 0.579, 0.5039, 0.6414, 0.4907, 0.6415, 0.4883, 0.5791, 0.9806, 0.1101, 0.9433, 0.05, 1.056, 0.05057, 1.016, 0.1103, 0.6483, 0.02614, 0.5475, 0.08166, 0.4438, 0.08219, 0.3403, 0.02749, 0.5297, 0.143, 0.5221, 0.205, 0.471, 0.2053, 0.4629, 0.1434, 0.4757, 0.2675, 0.479, 0.3298, 0.4441, 0.3392, 0.435, 0.2785, 0.4816, 0.3921, 0.4839, 0.4544, 0.458, 0.4614, 0.4515, 0.4002, 0.4861, 0.5168, 0.4883, 0.5791, 0.4705, 0.5839, 0.4641, 0.5227, 0.0037, 0.1719, 0.01586, 0.1103, 0.04726, 0.1193, 0.01505, 0.1751, 0.4907, 0.6415, 0.4936, 0.7038, 0.4861, 0.7058, 0.4776, 0.645, 0.05576, 0.05057, 0.3403, 0.02749, 0.2681, 0.06722, 0.1223, 0.0743, 0.4438, 0.08219, 0.4629, 0.1434, 0.4023, 0.1601, 0.363, 0.106, 0.471, 0.2053, 0.4757, 0.2675, 0.435, 0.2785, 0.4224, 0.2185, 0.479, 0.3298, 0.4816, 0.3921, 0.4515, 0.4002, 0.4441, 0.3392, 0.4839, 0.4544, 0.4861, 0.5168, 0.4641, 0.5227, 0.458, 0.4614, 0.4883, 0.5791, 0.4907, 0.6415, 0.4776, 0.645, 0.4705, 0.5839, 0.01586, 0.1103, 0.05576, 0.05057, 0.1223, 0.0743, 0.04726, 0.1193, 0.3403, 0.02749, 0.4438, 0.08219, 0.363, 0.106, 0.2681, 0.06722, 0.4629, 0.1434, 0.471, 0.2053, 0.4224, 0.2185, 0.4023, 0.1601, 0.435, 0.2785, 0.4441, 0.3392, 0.4111, 0.357, 0.3975, 0.299, 0.4515, 0.4002, 0.458, 0.4614, 0.4327, 0.4749, 0.4225, 0.4158, 0.4641, 0.5227, 0.4705, 0.5839, 0.4531, 0.5932, 0.4427, 0.5342, 0.01505, 0.1751, 0.04726, 0.1193, 0.07023, 0.1352, 0.02506, 0.181, 0.4776, 0.645, 0.4861, 0.7058, 0.4789, 0.7098, 0.4648, 0.6519, 0.1223, 0.0743, 0.2681, 0.06722, 0.2415, 0.1091, 0.1462, 0.1064, 0.363, 0.106, 0.4023, 0.1601, 0.3539, 0.1888, 0.3123, 0.1414, 0.4224, 0.2185, 0.435, 0.2785, 0.3975, 0.299, 0.3797, 0.2425, 0.4441, 0.3392, 0.4515, 0.4002, 0.4225, 0.4158, 0.4111, 0.357, 0.458, 0.4614, 0.4641, 0.5227, 0.4427, 0.5342, 0.4327, 0.4749, 0.4705, 0.5839, 0.4776, 0.645, 0.4648, 0.6519, 0.4531, 0.5932, 0.04726, 0.1193, 0.1223, 0.0743, 0.1462, 0.1064, 0.07023, 0.1352, 0.2681, 0.06722, 0.363, 0.106, 0.3123, 0.1414, 0.2415, 0.1091, 0.4023, 0.1601, 0.4224, 0.2185, 0.3797, 0.2425, 0.3539, 0.1888, 0.3975, 0.299, 0.4111, 0.357, 0.3806, 0.382, 0.3639, 0.3271, 0.4225, 0.4158, 0.4327, 0.4749, 0.4086, 0.4944, 0.3951, 0.438, 0.4427, 0.5342, 0.4531, 0.5932, 0.4364, 0.6069, 0.4221, 0.5508, 0.02506, 0.181, 0.07023, 0.1352, 0.08453, 0.1555, 0.03317, 0.1893, 0.4648, 0.6519, 0.4789, 0.7098, 0.472, 0.7156, 0.4525, 0.6621, 0.1462, 0.1064, 0.2415, 0.1091, 0.223, 0.1508, 0.1527, 0.1407, 0.3123, 0.1414, 0.3539, 0.1888, 0.3163, 0.2245, 0.278, 0.1815, 0.3797, 0.2425, 0.3975, 0.299, 0.3639, 0.3271, 0.3434, 0.2741, 0.4111, 0.357, 0.4225, 0.4158, 0.3951, 0.438, 0.3806, 0.382, 0.4327, 0.4749, 0.4427, 0.5342, 0.4221, 0.5508, 0.4086, 0.4944, 0.4531, 0.5932, 0.4648, 0.6519, 0.4525, 0.6621, 0.4364, 0.6069, 0.07023, 0.1352, 0.1462, 0.1064, 0.1527, 0.1407, 0.08453, 0.1555, 0.2415, 0.1091, 0.3123, 0.1414, 0.278, 0.1815, 0.223, 0.1508, 0.3539, 0.1888, 0.3797, 0.2425, 0.3434, 0.2741, 0.3163, 0.2245, 0.3639, 0.3271, 0.3806, 0.382, 0.3526, 0.4128, 0.334, 0.3608, 0.3951, 0.438, 0.4086, 0.4944, 0.3858, 0.5191, 0.3695, 0.4657, 0.4221, 0.5508, 0.4364, 0.6069, 0.4204, 0.6246, 0.4024, 0.5722, 0.03317, 0.1893, 0.08453, 0.1555, 0.09191, 0.1782, 0.03909, 0.1994, 0.4525, 0.6621, 0.472, 0.7156, 0.4658, 0.7231, 0.4409, 0.6753, 0.1527, 0.1407, 0.223, 0.1508, 0.2069, 0.1918, 0.1514, 0.1754, 0.278, 0.1815, 0.3163, 0.2245, 0.2859, 0.2641, 0.2517, 0.2231, 0.3434, 0.2741, 0.3639, 0.3271, 0.334, 0.3608, 0.3124, 0.3108, 0.3806, 0.382, 0.3951, 0.438, 0.3695, 0.4657, 0.3526, 0.4128, 0.4086, 0.4944, 0.4221, 0.5508, 0.4024, 0.5722, 0.3858, 0.5191, 0.4364, 0.6069, 0.4525, 0.6621, 0.4409, 0.6753, 0.4204, 0.6246, 0.08453, 0.1555, 0.1527, 0.1407, 0.1514, 0.1754, 0.09191, 0.1782, 0.223, 0.1508, 0.278, 0.1815, 0.2517, 0.2231, 0.2069, 0.1918, 0.3163, 0.2245, 0.3434, 0.2741, 0.3124, 0.3108, 0.2859, 0.2641, 0.334, 0.3608, 0.3526, 0.4128, 0.3268, 0.4478, 0.3071, 0.3984, 0.3695, 0.4657, 0.3858, 0.5191, 0.3642, 0.5483, 0.3455, 0.498, 0.4024, 0.5722, 0.4204, 0.6246, 0.4054, 0.6458, 0.3838, 0.5978, 0.03909, 0.1994, 0.09191, 0.1782, 0.09418, 0.202, 0.04279, 0.2107, 0.4409, 0.6753, 0.4658, 0.7231, 0.4604, 0.7321, 0.4303, 0.6912, 0.1514, 0.1754, 0.2069, 0.1918, 0.1917, 0.2318, 0.1458, 0.2095, 0.2517, 0.2231, 0.2859, 0.2641, 0.26, 0.3055, 0.2294, 0.265, 0.3124, 0.3108, 0.334, 0.3608, 0.3071, 0.3984, 0.2853, 0.3505, 0.3526, 0.4128, 0.3695, 0.4657, 0.3455, 0.498, 0.3268, 0.4478, 0.3858, 0.5191, 0.4024, 0.5722, 0.3838, 0.5978, 0.3642, 0.5483, 0.4204, 0.6246, 0.4409, 0.6753, 0.4303, 0.6912, 0.4054, 0.6458, 0.09191, 0.1782, 0.1514, 0.1754, 0.1458, 0.2095, 0.09418, 0.202, 0.2069, 0.1918, 0.2517, 0.2231, 0.2294, 0.265, 0.1917, 0.2318, 0.2859, 0.2641, 0.3124, 0.3108, 0.2853, 0.3505, 0.26, 0.3055, 0.3071, 0.3984, 0.3268, 0.4478, 0.3027, 0.486, 0.2823, 0.4384, 0.3455, 0.498, 0.3642, 0.5483, 0.3436, 0.5812, 0.3228, 0.5339, 0.3838, 0.5978, 0.4054, 0.6458, 0.3914, 0.6703, 0.3661, 0.627, 0.04279, 0.2107, 0.09418, 0.202, 0.09271, 0.2258, 0.04441, 0.2228, 0.4303, 0.6912, 0.4604, 0.7321, 0.456, 0.7424, 0.4209, 0.7095, 0.1458, 0.2095, 0.1917, 0.2318, 0.1766, 0.2704, 0.1377, 0.2425, 0.2294, 0.265, 0.26, 0.3055, 0.2367, 0.3473, 0.2092, 0.3062, 0.2853, 0.3505, 0.3071, 0.3984, 0.2823, 0.4384, 0.2607, 0.3919, 0.3268, 0.4478, 0.3455, 0.498, 0.3228, 0.5339, 0.3027, 0.486, 0.3642, 0.5483, 0.3838, 0.5978, 0.3661, 0.627, 0.3436, 0.5812, 0.4054, 0.6458, 0.4303, 0.6912, 0.4209, 0.7095, 0.3914, 0.6703, 0.09418, 0.202, 0.1458, 0.2095, 0.1377, 0.2425, 0.09271, 0.2258, 0.1917, 0.2318, 0.2294, 0.265, 0.2092, 0.3062, 0.1766, 0.2704, 0.26, 0.3055, 0.2853, 0.3505, 0.2607, 0.3919, 0.2367, 0.3473, 0.2823, 0.4384, 0.3027, 0.486, 0.2796, 0.5264, 0.2587, 0.4799, 0.3228, 0.5339, 0.3436, 0.5812, 0.3239, 0.6171, 0.301, 0.5724, 0.3661, 0.627, 0.3914, 0.6703, 0.3786, 0.6976, 0.3493, 0.6593, 0.04441, 0.2228, 0.09271, 0.2258, 0.08845, 0.2489, 0.04415, 0.2349, 0.4209, 0.7095, 0.456, 0.7424, 0.4527, 0.7536, 0.4128, 0.7299, 0.1377, 0.2425, 0.1766, 0.2704, 0.1611, 0.3073, 0.1276, 0.274, 0.2092, 0.3062, 0.2367, 0.3473, 0.2148, 0.3888, 0.1898, 0.3462, 0.2607, 0.3919, 0.2823, 0.4384, 0.2587, 0.4799, 0.2374, 0.4337, 0.3027, 0.486, 0.3228, 0.5339, 0.301, 0.5724, 0.2796, 0.5264, 0.3436, 0.5812, 0.3661, 0.627, 0.3493, 0.6593, 0.3239, 0.6171, 0.3914, 0.6703, 0.4209, 0.7095, 0.4128, 0.7299, 0.3786, 0.6976, 0.09271, 0.2258, 0.1377, 0.2425, 0.1276, 0.274, 0.08845, 0.2489, 0.1766, 0.2704, 0.2092, 0.3062, 0.1898, 0.3462, 0.1611, 0.3073, 0.2367, 0.3473, 0.2607, 0.3919, 0.2374, 0.4337, 0.2148, 0.3888, 0.2587, 0.4799, 0.2796, 0.5264, 0.2568, 0.5679, 0.2355, 0.5218, 0.301, 0.5724, 0.3239, 0.6171, 0.3046, 0.6553, 0.2795, 0.6128, 0.3493, 0.6593, 0.3786, 0.6976, 0.367, 0.7272, 0.3334, 0.6941, 0.04415, 0.2349, 0.08845, 0.2489, 0.08203, 0.2709, 0.04226, 0.2468, 0.4128, 0.7299, 0.4527, 0.7536, 0.4509, 0.7656, 0.4064, 0.7519, 0.1276, 0.274, 0.1611, 0.3073, 0.1451, 0.342, 0.1161, 0.3035, 0.1898, 0.3462, 0.2148, 0.3888, 0.1932, 0.4292, 0.1704, 0.3844, 0.2374, 0.4337, 0.2587, 0.4799, 0.2355, 0.5218, 0.2146, 0.4752, 0.2796, 0.5264, 0.301, 0.5724, 0.2795, 0.6128, 0.2568, 0.5679, 0.3239, 0.6171, 0.3493, 0.6593, 0.3334, 0.6941, 0.3046, 0.6553, 0.3786, 0.6976, 0.4128, 0.7299, 0.4064, 0.7519, 0.367, 0.7272, 0.08845, 0.2489, 0.1276, 0.274, 0.1161, 0.3035, 0.08203, 0.2709, 0.1611, 0.3073, 0.1898, 0.3462, 0.1704, 0.3844, 0.1451, 0.342, 0.2148, 0.3888, 0.2374, 0.4337, 0.2146, 0.4752, 0.1932, 0.4292, 0.2355, 0.5218, 0.2568, 0.5679, 0.2335, 0.6098, 0.2119, 0.5632, 0.2795, 0.6128, 0.3046, 0.6553, 0.2852, 0.6954, 0.2575, 0.6543, 0.3334, 0.6941, 0.367, 0.7272, 0.3571, 0.7587, 0.3179, 0.7311, 0.04226, 0.2468, 0.08203, 0.2709, 0.0739, 0.2912, 0.03896, 0.258, 0.4064, 0.7519, 0.4509, 0.7656, 0.4507, 0.7777, 0.4023, 0.7752, 0.1161, 0.3035, 0.1451, 0.342, 0.1283, 0.3742, 0.1032, 0.3307, 0.1704, 0.3844, 0.1932, 0.4292, 0.1714, 0.4676, 0.1507, 0.4202, 0.2146, 0.4752, 0.2355, 0.5218, 0.2119, 0.5632, 0.1915, 0.5155, 0.2568, 0.5679, 0.2795, 0.6128, 0.2575, 0.6543, 0.2335, 0.6098, 0.3046, 0.6553, 0.3334, 0.6941, 0.3179, 0.7311, 0.2852, 0.6954, 0.367, 0.7272, 0.4064, 0.7519, 0.4023, 0.7752, 0.3571, 0.7587, 0.08203, 0.2709, 0.1161, 0.3035, 0.1032, 0.3307, 0.0739, 0.2912, 0.1451, 0.342, 0.1704, 0.3844, 0.1507, 0.4202, 0.1283, 0.3742, 0.1932, 0.4292, 0.2146, 0.4752, 0.1915, 0.5155, 0.1714, 0.4676, 0.2119, 0.5632, 0.2335, 0.6098, 0.2088, 0.6511, 0.187, 0.6032, 0.2575, 0.6543, 0.2852, 0.6954, 0.2648, 0.7367, 0.2341, 0.6962, 0.3179, 0.7311, 0.3571, 0.7587, 0.349, 0.7918, 0.3028, 0.7698, 0.03896, 0.258, 0.0739, 0.2912, 0.06438, 0.3095, 0.03448, 0.2683, 0.4023, 0.7752, 0.4507, 0.7777, 0.4524, 0.7897, 0.4009, 0.799, 0.1032, 0.3307, 0.1283, 0.3742, 0.1106, 0.4032, 0.08918, 0.355, 0.1507, 0.4202, 0.1714, 0.4676, 0.1487, 0.5033, 0.1301, 0.4529, 0.1915, 0.5155, 0.2119, 0.5632, 0.187, 0.6032, 0.1673, 0.5536, 0.2335, 0.6098, 0.2575, 0.6543, 0.2341, 0.6962, 0.2088, 0.6511, 0.2852, 0.6954, 0.3179, 0.7311, 0.3028, 0.7698, 0.2648, 0.7367, 0.3571, 0.7587, 0.4023, 0.7752, 0.4009, 0.799, 0.349, 0.7918, 0.0739, 0.2912, 0.1032, 0.3307, 0.08918, 0.355, 0.06438, 0.3095, 0.1283, 0.3742, 0.1507, 0.4202, 0.1301, 0.4529, 0.1106, 0.4032, 0.1714, 0.4676, 0.1915, 0.5155, 0.1673, 0.5536, 0.1487, 0.5033, 0.187, 0.6032, 0.2088, 0.6511, 0.1815, 0.6907, 0.16, 0.6406, 0.2341, 0.6962, 0.2648, 0.7367, 0.2425, 0.7785, 0.2081, 0.7375, 0.3028, 0.7698, 0.349, 0.7918, 0.3436, 0.826, 0.2876, 0.8098, 0.03448, 0.2683, 0.06438, 0.3095, 0.05372, 0.3253, 0.02903, 0.2772, 0.4009, 0.799, 0.4524, 0.7897, 0.4562, 0.801, 0.4034, 0.8227, 0.08918, 0.355, 0.1106, 0.4032, 0.09193, 0.4287, 0.0741, 0.3762, 0.1301, 0.4529, 0.1487, 0.5033, 0.1246, 0.5354, 0.1084, 0.482, 0.1673, 0.5536, 0.187, 0.6032, 0.16, 0.6406, 0.1415, 0.5885, 0.2088, 0.6511, 0.2341, 0.6962, 0.2081, 0.7375, 0.1815, 0.6907, 0.2648, 0.7367, 0.3028, 0.7698, 0.2876, 0.8098, 0.2425, 0.7785, 0.349, 0.7918, 0.4009, 0.799, 0.4034, 0.8227, 0.3436, 0.826, 0.06438, 0.3095, 0.08918, 0.355, 0.0741, 0.3762, 0.05372, 0.3253, 0.1106, 0.4032, 0.1301, 0.4529, 0.1084, 0.482, 0.09193, 0.4287, 0.1487, 0.5033, 0.1673, 0.5536, 0.1415, 0.5885, 0.1246, 0.5354, 0.16, 0.6406, 0.1815, 0.6907, 0.1504, 0.7272, 0.13, 0.6741, 0.2081, 0.7375, 0.2425, 0.7785, 0.216, 0.8201, 0.1775, 0.7769, 0.2876, 0.8098, 0.3436, 0.826, 0.3425, 0.8606, 0.2714, 0.8509, 0.02903, 0.2772, 0.05372, 0.3253, 0.04214, 0.3384, 0.0228, 0.2847, 0.4034, 0.8227, 0.4562, 0.801, 0.4622, 0.8111, 0.411, 0.8454, 0.0741, 0.3762, 0.09193, 0.4287, 0.07221, 0.4499, 0.05809, 0.3937, 0.1084, 0.482, 0.1246, 0.5354, 0.09897, 0.563, 0.08554, 0.5065, 0.1415, 0.5885, 0.16, 0.6406, 0.13, 0.6741, 0.1134, 0.6191, 0.1815, 0.6907, 0.2081, 0.7375, 0.1775, 0.7769, 0.1504, 0.7272, 0.2425, 0.7785, 0.2876, 0.8098, 0.2714, 0.8509, 0.216, 0.8201, 0.3436, 0.826, 0.4034, 0.8227, 0.411, 0.8454, 0.3425, 0.8606, 0.05372, 0.3253, 0.0741, 0.3762, 0.05809, 0.3937, 0.04214, 0.3384, 0.09193, 0.4287, 0.1084, 0.482, 0.08554, 0.5065, 0.07221, 0.4499, 0.1246, 0.5354, 0.1415, 0.5885, 0.1134, 0.6191, 0.09897, 0.563, 0.13, 0.6741, 0.1504, 0.7272, 0.1139, 0.7586, 0.09623, 0.7019, 0.1775, 0.7769, 0.216, 0.8201, 0.1812, 0.8601, 0.1395, 0.8125, 0.2714, 0.8509, 0.3425, 0.8606, 0.3494, 0.8949, 0.2527, 0.8926, 0.0228, 0.2847, 0.04214, 0.3384, 0.02984, 0.3484, 0.01596, 0.2904, 0.411, 0.8454, 0.4622, 0.8111, 0.4704, 0.8193, 0.4256, 0.8655, 0.05809, 0.3937, 0.07221, 0.4499, 0.05154, 0.4664, 0.0413, 0.4072, 0.08554, 0.5065, 0.09897, 0.563, 0.07153, 0.585, 0.06138, 0.5257, 0.1134, 0.6191, 0.13, 0.6741, 0.09623, 0.7019, 0.08277, 0.6438, 0.1504, 0.7272, 0.1775, 0.7769, 0.1395, 0.8125, 0.1139, 0.7586, 0.216, 0.8201, 0.2714, 0.8509, 0.2527, 0.8926, 0.1812, 0.8601, 0.3425, 0.8606, 0.411, 0.8454, 0.4256, 0.8655, 0.3494, 0.8949, 0.04214, 0.3384, 0.05809, 0.3937, 0.0413, 0.4072, 0.02984, 0.3484, 0.07221, 0.4499, 0.08554, 0.5065, 0.06138, 0.5257, 0.05154, 0.4664, 0.09897, 0.563, 0.1134, 0.6191, 0.08277, 0.6438, 0.07153, 0.585, 0.09623, 0.7019, 0.1139, 0.7586, 0.0709, 0.7822, 0.05856, 0.7221, 0.1395, 0.8125, 0.1812, 0.8601, 0.1295, 0.8953, 0.09064, 0.8408, 0.2527, 0.8926, 0.3494, 0.8949, 0.3744, 0.9269, 0.2255, 0.9344, 0.01596, 0.2904, 0.02984, 0.3484, 0.01703, 0.3552, 0.008704, 0.2943, 0.4256, 0.8655, 0.4704, 0.8193, 0.4805, 0.8251, 0.4489, 0.8812, 0.0413, 0.4072, 0.05154, 0.4664, 0.03011, 0.4777, 0.02391, 0.4164, 0.06138, 0.5257, 0.07153, 0.585, 0.04247, 0.6003, 0.03614, 0.539, 0.08277, 0.6438, 0.09623, 0.7019, 0.05856, 0.7221, 0.04965, 0.6614, 0.1139, 0.7586, 0.1395, 0.8125, 0.09064, 0.8408, 0.0709, 0.7822, 0.1812, 0.8601, 0.2527, 0.8926, 0.2255, 0.9344, 0.1295, 0.8953, 0.3494, 0.8949, 0.4256, 0.8655, 0.4489, 0.8812, 0.3744, 0.9269, 0.02984, 0.3484, 0.0413, 0.4072, 0.02391, 0.4164, 0.01703, 0.3552, 0.05154, 0.4664, 0.06138, 0.5257, 0.03614, 0.539, 0.03011, 0.4777, 0.07153, 0.585, 0.08277, 0.6438, 0.04965, 0.6614, 0.04247, 0.6003, 0.9975, 0.234, 1.001, 0.2963, 0.9936, 0.2962, 0.4919, 0.8281, 0.4975, 0.766, 0.5037, 0.8281, 0.9975, 0.234, 0.9936, 0.2962, 0.9861, 0.2942, 0.5037, 0.8281, 0.4975, 0.766, 0.515, 0.8249, 0.9975, 0.234, 0.9861, 0.2942, 0.9789, 0.2902, 0.515, 0.8249, 0.4975, 0.766, 0.5251, 0.819, 0.9975, 0.234, 0.9789, 0.2902, 0.972, 0.2844, 0.5251, 0.819, 0.4975, 0.766, 0.5332, 0.8107, 0.9975, 0.234, 0.972, 0.2844, 0.9658, 0.2769, 0.5332, 0.8107, 0.4975, 0.766, 0.5391, 0.8006, 0.9975, 0.234, 0.9658, 0.2769, 0.9604, 0.2679, 0.5391, 0.8006, 0.4975, 0.766, 0.5428, 0.7893, 0.9975, 0.234, 0.9604, 0.2679, 0.956, 0.2576, 0.5428, 0.7893, 0.4975, 0.766, 0.5444, 0.7772, 0.9975, 0.234, 0.956, 0.2576, 0.9527, 0.2464, 0.5444, 0.7772, 0.4975, 0.766, 0.5442, 0.7651, 0.9975, 0.234, 0.9527, 0.2464, 0.9509, 0.2344, 0.5442, 0.7651, 0.4975, 0.766, 0.5423, 0.7532, 0.9975, 0.234, 0.9509, 0.2344, 0.9507, 0.2223, 0.5423, 0.7532, 0.4975, 0.766, 0.539, 0.742, 0.9975, 0.234, 0.9507, 0.2223, 0.9524, 0.2103, 0.539, 0.742, 0.4975, 0.766, 0.5345, 0.7317, 0.9975, 0.234, 0.9524, 0.2103, 0.9562, 0.199, 0.5345, 0.7317, 0.4975, 0.766, 0.529, 0.7228, 0.9975, 0.234, 0.9562, 0.199, 0.9622, 0.1889, 0.529, 0.7228, 0.4975, 0.766, 0.5228, 0.7153, 0.9975, 0.234, 0.9622, 0.1889, 0.9704, 0.1807, 0.5228, 0.7153, 0.4975, 0.766, 0.516, 0.7096, 0.9975, 0.234, 0.9704, 0.1807, 0.9805, 0.1749, 0.516, 0.7096, 0.4975, 0.766, 0.5087, 0.7057, 0.9975, 0.234, 0.9805, 0.1749, 0.9919, 0.1719, 0.5087, 0.7057, 0.4975, 0.766, 0.5012, 0.7037, 0.9975, 0.234, 0.9919, 0.1719, 1.004, 0.1719, 0.5012, 0.7037, 0.4975, 0.766, 0.4936, 0.7038, 0.9975, 0.234, 1.004, 0.1719, 1.015, 0.1751, 0.4936, 0.7038, 0.4975, 0.766, 0.4861, 0.7058, 0.9975, 0.234, 1.015, 0.1751, 1.025, 0.181, 0.4861, 0.7058, 0.4975, 0.766, 0.4789, 0.7098, 0.9975, 0.234, 1.025, 0.181, 1.033, 0.1893, 0.4789, 0.7098, 0.4975, 0.766, 0.472, 0.7156, 0.9975, 0.234, 1.033, 0.1893, 1.039, 0.1994, 0.472, 0.7156, 0.4975, 0.766, 0.4658, 0.7231, 0.9975, 0.234, 1.039, 0.1994, 1.043, 0.2107, 0.4658, 0.7231, 0.4975, 0.766, 0.4604, 0.7321, 0.9975, 0.234, 1.043, 0.2107, 1.044, 0.2228, 0.4604, 0.7321, 0.4975, 0.766, 0.456, 0.7424, 0.9975, 0.234, 1.044, 0.2228, 1.044, 0.2349, 0.456, 0.7424, 0.4975, 0.766, 0.4527, 0.7536, 0.9975, 0.234, 1.044, 0.2349, 1.042, 0.2468, 0.4527, 0.7536, 0.4975, 0.766, 0.4509, 0.7656, 0.9975, 0.234, 1.042, 0.2468, 1.039, 0.258, 0.4509, 0.7656, 0.4975, 0.766, 0.4507, 0.7777, 0.9975, 0.234, 1.039, 0.258, 1.034, 0.2683, 0.4507, 0.7777, 0.4975, 0.766, 0.4524, 0.7897, 0.9975, 0.234, 1.034, 0.2683, 1.029, 0.2772, 0.4524, 0.7897, 0.4975, 0.766, 0.4562, 0.801, 0.9975, 0.234, 1.029, 0.2772, 1.023, 0.2847, 0.4562, 0.801, 0.4975, 0.766, 0.4622, 0.8111, 0.9975, 0.234, 1.023, 0.2847, 1.016, 0.2904, 0.4622, 0.8111, 0.4975, 0.766, 0.4704, 0.8193, 0.9975, 0.234, 1.016, 0.2904, 1.009, 0.2943, 0.4704, 0.8193, 0.4975, 0.766, 0.4805, 0.8251, 0.05856, 0.7221, 0.0709, 0.7822, 0.02213, 0.795, 0.01774, 0.7327, 0.09064, 0.8408, 0.1295, 0.8953, 0.04749, 0.9183, 0.02965, 0.857, 0.2255, 0.9344, 0.3744, 0.9269, 0.4433, 0.95, 0.1483, 0.9739, 0.008704, 0.2943, 0.01703, 0.3552, 0.003904, 0.3586, 0.001196, 0.2963, 0.4489, 0.8812, 0.4805, 0.8251, 0.4919, 0.8281, 0.4806, 0.8899, 0.02391, 0.4164, 0.03011, 0.4777, 0.008172, 0.4833, 0.006146, 0.421, 0.03614, 0.539, 0.04247, 0.6003, 0.01226, 0.6081, 0.01016, 0.5457, 0.04965, 0.6614, 0.05856, 0.7221, 0.01774, 0.7327, 0.01468, 0.6704, 0.0709, 0.7822, 0.09064, 0.8408, 0.02965, 0.857, 0.02213, 0.795, 0.1295, 0.8953, 0.2255, 0.9344, 0.1483, 0.9739, 0.04749, 0.9183, 0.9975, 0.234, 1.009, 0.2943, 1.001, 0.2963, 0.3744, 0.9269, 0.4489, 0.8812, 0.4806, 0.8899, 0.4433, 0.95, 0.01703, 0.3552, 0.02391, 0.4164, 0.006146, 0.421, 0.003904, 0.3586, 0.4805, 0.8251, 0.4975, 0.766, 0.4919, 0.8281, 0.03011, 0.4777, 0.03614, 0.539, 0.01016, 0.5457, 0.008172, 0.4833, 0.04247, 0.6003, 0.04965, 0.6614, 0.01468, 0.6704, 0.01226, 0.6081])
me_sphere.materials.append(mat_material_001)
me_sphere.use_remesh_preserve_volume = False
me_sphere.use_remesh_preserve_attributes = False
me_sphere.use_mirror_vertex_groups = False
me_sphere.update()

# ---- objects
ob_sphere = bpy.data.objects.new('Sphere', me_sphere)
ob_lamp = bpy.data.objects.new('Lamp', light_lamp)
ob_camera = bpy.data.objects.new('Camera', cam_camera)

# ---- transforms, parenting, visibility, modifiers, constraints
ob_sphere.location = (0.0, 0.0, 0.0)
ob_sphere.lineart.crease_threshold = 0.0
ob_lamp.location = (4.076, 1.005, 5.904)
ob_lamp.rotation_euler = (0.6503, 0.05522, 1.866)
ob_lamp.lock_rotations_4d = False
ob_lamp.empty_display_type = 'ARROWS'
ob_lamp.color = (0.0, 0.0, 0.0, 0.0)
ob_lamp.lineart.crease_threshold = 0.0
ob_camera.location = (7.481, -6.508, 5.344)
ob_camera.rotation_euler = (1.109, 0.01082, 0.8149)
ob_camera.lock_rotations_4d = False
ob_camera.empty_display_type = 'ARROWS'
ob_camera.color = (0.0, 0.0, 0.0, 0.0)
ob_camera.display_type = 'WIRE'
ob_camera.lineart.crease_threshold = 0.0

# ---- collection membership
col_collection_1.objects.link(ob_sphere)
col_collection_1.objects.link(ob_lamp)
col_collection_1.objects.link(ob_camera)

# ---- scene / render settings (as saved in the file)
scene.camera = ob_camera
scene.frame_start = 1; scene.frame_end = 250; scene.frame_set(1)
scene.render.engine = 'BLENDER_EEVEE_NEXT'
scene.render.resolution_percentage = 50
scene.render.dither_intensity = 0.0
scene.cycles.use_denoising = False
scene.cycles.samples = 10
scene.cycles.sampling_pattern = 'TABULATED_SOBOL'
scene.cycles.light_sampling_threshold = 0.0
scene.cycles.use_adaptive_sampling = False
scene.cycles.use_light_tree = False
scene.cycles.blur_glossy = 0.0
scene.cycles.volume_bounces = 1
scene.cycles.pixel_filter_type = 'GAUSSIAN'
scene.cycles.sample_clamp_indirect = 0.0
scene.view_settings.view_transform = 'Standard'
bpy.context.view_layer.update()
